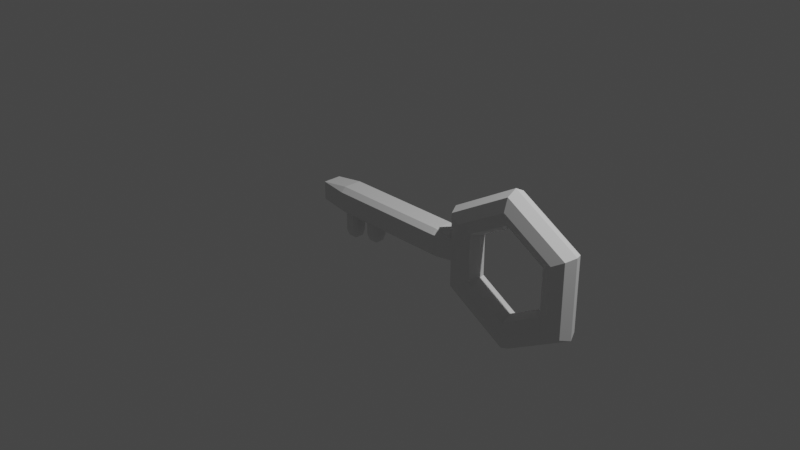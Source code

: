 # Source: key.blend  (saved by Blender 3.0.42; exported with 4.5.12 LTS)
import bpy
from mathutils import Matrix  # noqa: F401  (used for matrix-valued properties, if any)

bpy.ops.wm.read_factory_settings(use_empty=True)
scene = bpy.context.scene
scene.name = 'Scene'

# ---- collections
col_collection = bpy.data.collections.new('Collection'); scene.collection.children.link(col_collection)

# ---- materials (node trees are filled in below, after node groups)
mat_material = bpy.data.materials.new('Material')
mat_material.alpha_threshold = 0.0
mat_material.use_transparent_shadow = False
mat_material.line_color = (0.0, 0.0, 0.0, 1.0)
mat_material_001 = bpy.data.materials.new('Material.001')
mat_material_001.alpha_threshold = 0.0
mat_material_001.use_transparent_shadow = False
mat_material_001.line_color = (0.0, 0.0, 0.0, 1.0)

# ---- material node trees
mat_material.use_nodes = True; mat_material.node_tree.nodes.clear()
_N = mat_material.node_tree.nodes; _L = mat_material.node_tree.links
n0 = _N.new('ShaderNodeOutputMaterial'); n0.name = 'Material Output'; n0.location = (300, 300)
n1 = _N.new('ShaderNodeBsdfPrincipled'); n1.name = 'Principled BSDF'; n1.location = (10, 300)
n1.distribution = 'GGX'
n1.subsurface_method = 'RANDOM_WALK_SKIN'
n1.inputs[2].default_value = 0.4
n1.inputs[3].default_value = 1.45
n1.inputs[27].default_value = (0.0, 0.0, 0.0, 1.0)
n1.inputs[28].default_value = 1.0
_L.new(n1.outputs[0], n0.inputs[0])
n0.is_active_output = True
mat_material_001.use_nodes = True; mat_material_001.node_tree.nodes.clear()
_N = mat_material_001.node_tree.nodes; _L = mat_material_001.node_tree.links
n0 = _N.new('ShaderNodeOutputMaterial'); n0.name = 'Material Output'; n0.location = (300, 300)
n1 = _N.new('ShaderNodeBsdfPrincipled'); n1.name = 'Principled BSDF'; n1.location = (10, 300)
n1.distribution = 'GGX'
n1.subsurface_method = 'RANDOM_WALK_SKIN'
n1.inputs[2].default_value = 0.4
n1.inputs[3].default_value = 1.45
n1.inputs[27].default_value = (0.0, 0.0, 0.0, 1.0)
n1.inputs[28].default_value = 1.0
_L.new(n1.outputs[0], n0.inputs[0])
n0.is_active_output = True

# ---- world
world_world = bpy.data.worlds.new('World'); scene.world = world_world
world_world.use_nodes = True; world_world.node_tree.nodes.clear()
_N = world_world.node_tree.nodes; _L = world_world.node_tree.links
n0 = _N.new('ShaderNodeOutputWorld'); n0.name = 'World Output'; n0.location = (300, 300)
n1 = _N.new('ShaderNodeBackground'); n1.name = 'Background'; n1.location = (10, 300)
n1.inputs[0].default_value = (0.05088, 0.05088, 0.05088, 1.0)
_L.new(n1.outputs[0], n0.inputs[0])
n0.is_active_output = True
world_world.color = (0.05088, 0.05088, 0.05088)
world_world.use_sun_shadow = False
world_world.sun_shadow_jitter_overblur = 0.0

# ---- cameras
cam_camera = bpy.data.cameras.new('Camera')
cam_camera.clip_end = 100.0
cam_camera.ortho_scale = 7.314

# ---- lights
light_light = bpy.data.lights.new('Light', 'POINT')
light_light.transmission_factor = 0.0
light_light.energy = 1000.0
light_light.shadow_soft_size = 0.1
light_light.shadow_maximum_resolution = 0.006
light_light.use_absolute_resolution = True

# ---- meshes
me_cube = bpy.data.meshes.new('Cube')
me_cube.from_pydata([(1.0, 1.0, 1.0), (1.0, 1.0, -1.0), (1.0, -1.0, 1.0), (1.0, -1.0, -1.0), (-1.0, 1.0, 1.0), (-1.0, 1.0, -1.0), (-1.0, -1.0, 1.0), (-1.0, -1.0, -1.0)], [], [(0, 4, 6, 2), (3, 2, 6, 7), (7, 6, 4, 5), (5, 1, 3, 7), (1, 0, 2, 3), (5, 4, 0, 1)])
_uv = me_cube.uv_layers.new(name='UVMap')
_uv.uv.foreach_set('vector', [0.625, 0.5, 0.875, 0.5, 0.875, 0.75, 0.625, 0.75, 0.375, 0.75, 0.625, 0.75, 0.625, 1.0, 0.375, 1.0, 0.375, 0.0, 0.625, 0.0, 0.625, 0.25, 0.375, 0.25, 0.125, 0.5, 0.375, 0.5, 0.375, 0.75, 0.125, 0.75, 0.375, 0.5, 0.625, 0.5, 0.625, 0.75, 0.375, 0.75, 0.375, 0.25, 0.625, 0.25, 0.625, 0.5, 0.375, 0.5])
me_cube.materials.append(mat_material)
me_cube.use_remesh_preserve_volume = False
me_cube.use_remesh_preserve_attributes = False
me_cube.use_mirror_vertex_groups = False
me_cube.update()
me_torus = bpy.data.meshes.new('Torus')
me_torus.from_pydata([(0.65, 0.0, 0.0), (0.6061, 0.0, 0.1061), (0.5, 0.0, 0.15), (0.3939, 0.0, 0.1061), (0.35, 0.0, 1.837e-17), (0.3939, 0.0, -0.1061), (0.5, 0.0, -0.15), (0.6061, 0.0, -0.1061), (0.325, 0.5629, 0.0), (0.303, 0.5249, 0.1061), (0.25, 0.433, 0.15), (0.197, 0.3412, 0.1061), (0.175, 0.3031, 1.837e-17), (0.197, 0.3412, -0.1061), (0.25, 0.433, -0.15), (0.303, 0.5249, -0.1061), (-0.325, 0.5629, 0.0), (-0.303, 0.5249, 0.1061), (-0.25, 0.433, 0.15), (-0.197, 0.3412, 0.1061), (-0.175, 0.3031, 1.837e-17), (-0.197, 0.3412, -0.1061), (-0.25, 0.433, -0.15), (-0.303, 0.5249, -0.1061), (-0.65, 5.682e-08, 0.0), (-0.6061, 5.298e-08, 0.1061), (-0.5, 4.371e-08, 0.15), (-0.3939, 3.444e-08, 0.1061), (-0.35, 3.06e-08, 1.837e-17), (-0.3939, 3.444e-08, -0.1061), (-0.5, 4.371e-08, -0.15), (-0.6061, 5.298e-08, -0.1061), (-0.325, -0.5629, 0.0), (-0.303, -0.5249, 0.1061), (-0.25, -0.433, 0.15), (-0.197, -0.3412, 0.1061), (-0.175, -0.3031, 1.837e-17), (-0.197, -0.3412, -0.1061), (-0.25, -0.433, -0.15), (-0.303, -0.5249, -0.1061), (0.325, -0.5629, 0.0), (0.303, -0.5249, 0.1061), (0.25, -0.433, 0.15), (0.197, -0.3412, 0.1061), (0.175, -0.3031, 1.837e-17), (0.197, -0.3412, -0.1061), (0.25, -0.433, -0.15), (0.303, -0.5249, -0.1061)], [], [(0, 8, 9, 1), (1, 9, 10, 2), (2, 10, 11, 3), (3, 11, 12, 4), (4, 12, 13, 5), (5, 13, 14, 6), (6, 14, 15, 7), (7, 15, 8, 0), (8, 16, 17, 9), (9, 17, 18, 10), (10, 18, 19, 11), (11, 19, 20, 12), (12, 20, 21, 13), (13, 21, 22, 14), (14, 22, 23, 15), (15, 23, 16, 8), (16, 24, 25, 17), (17, 25, 26, 18), (18, 26, 27, 19), (19, 27, 28, 20), (20, 28, 29, 21), (21, 29, 30, 22), (22, 30, 31, 23), (23, 31, 24, 16), (24, 32, 33, 25), (25, 33, 34, 26), (26, 34, 35, 27), (27, 35, 36, 28), (28, 36, 37, 29), (29, 37, 38, 30), (30, 38, 39, 31), (31, 39, 32, 24), (32, 40, 41, 33), (33, 41, 42, 34), (34, 42, 43, 35), (35, 43, 44, 36), (36, 44, 45, 37), (37, 45, 46, 38), (38, 46, 47, 39), (39, 47, 40, 32), (40, 0, 1, 41), (41, 1, 2, 42), (42, 2, 3, 43), (43, 3, 4, 44), (44, 4, 5, 45), (45, 5, 6, 46), (46, 6, 7, 47), (47, 7, 0, 40)])
_uv = me_torus.uv_layers.new(name='UVMap')
_uv.uv.foreach_set('vector', [0.5, 0.5, 0.6667, 0.5, 0.6667, 0.625, 0.5, 0.625, 0.5, 0.625, 0.6667, 0.625, 0.6667, 0.75, 0.5, 0.75, 0.5, 0.75, 0.6667, 0.75, 0.6667, 0.875, 0.5, 0.875, 0.5, 0.875, 0.6667, 0.875, 0.6667, 1.0, 0.5, 1.0, 0.5, 0.0, 0.6667, 0.0, 0.6667, 0.125, 0.5, 0.125, 0.5, 0.125, 0.6667, 0.125, 0.6667, 0.25, 0.5, 0.25, 0.5, 0.25, 0.6667, 0.25, 0.6667, 0.375, 0.5, 0.375, 0.5, 0.375, 0.6667, 0.375, 0.6667, 0.5, 0.5, 0.5, 0.6667, 0.5, 0.8333, 0.5, 0.8333, 0.625, 0.6667, 0.625, 0.6667, 0.625, 0.8333, 0.625, 0.8333, 0.75, 0.6667, 0.75, 0.6667, 0.75, 0.8333, 0.75, 0.8333, 0.875, 0.6667, 0.875, 0.6667, 0.875, 0.8333, 0.875, 0.8333, 1.0, 0.6667, 1.0, 0.6667, 0.0, 0.8333, 0.0, 0.8333, 0.125, 0.6667, 0.125, 0.6667, 0.125, 0.8333, 0.125, 0.8333, 0.25, 0.6667, 0.25, 0.6667, 0.25, 0.8333, 0.25, 0.8333, 0.375, 0.6667, 0.375, 0.6667, 0.375, 0.8333, 0.375, 0.8333, 0.5, 0.6667, 0.5, 0.8333, 0.5, 1.0, 0.5, 1.0, 0.625, 0.8333, 0.625, 0.8333, 0.625, 1.0, 0.625, 1.0, 0.75, 0.8333, 0.75, 0.8333, 0.75, 1.0, 0.75, 1.0, 0.875, 0.8333, 0.875, 0.8333, 0.875, 1.0, 0.875, 1.0, 1.0, 0.8333, 1.0, 0.8333, 0.0, 1.0, 0.0, 1.0, 0.125, 0.8333, 0.125, 0.8333, 0.125, 1.0, 0.125, 1.0, 0.25, 0.8333, 0.25, 0.8333, 0.25, 1.0, 0.25, 1.0, 0.375, 0.8333, 0.375, 0.8333, 0.375, 1.0, 0.375, 1.0, 0.5, 0.8333, 0.5, -1.11e-16, 0.5, 0.1667, 0.5, 0.1667, 0.625, -1.11e-16, 0.625, -1.11e-16, 0.625, 0.1667, 0.625, 0.1667, 0.75, -1.11e-16, 0.75, -1.11e-16, 0.75, 0.1667, 0.75, 0.1667, 0.875, -1.11e-16, 0.875, -1.11e-16, 0.875, 0.1667, 0.875, 0.1667, 1.0, -1.11e-16, 1.0, -1.11e-16, 0.0, 0.1667, 0.0, 0.1667, 0.125, -1.11e-16, 0.125, -1.11e-16, 0.125, 0.1667, 0.125, 0.1667, 0.25, -1.11e-16, 0.25, -1.11e-16, 0.25, 0.1667, 0.25, 0.1667, 0.375, -1.11e-16, 0.375, -1.11e-16, 0.375, 0.1667, 0.375, 0.1667, 0.5, -1.11e-16, 0.5, 0.1667, 0.5, 0.3333, 0.5, 0.3333, 0.625, 0.1667, 0.625, 0.1667, 0.625, 0.3333, 0.625, 0.3333, 0.75, 0.1667, 0.75, 0.1667, 0.75, 0.3333, 0.75, 0.3333, 0.875, 0.1667, 0.875, 0.1667, 0.875, 0.3333, 0.875, 0.3333, 1.0, 0.1667, 1.0, 0.1667, 0.0, 0.3333, 0.0, 0.3333, 0.125, 0.1667, 0.125, 0.1667, 0.125, 0.3333, 0.125, 0.3333, 0.25, 0.1667, 0.25, 0.1667, 0.25, 0.3333, 0.25, 0.3333, 0.375, 0.1667, 0.375, 0.1667, 0.375, 0.3333, 0.375, 0.3333, 0.5, 0.1667, 0.5, 0.3333, 0.5, 0.5, 0.5, 0.5, 0.625, 0.3333, 0.625, 0.3333, 0.625, 0.5, 0.625, 0.5, 0.75, 0.3333, 0.75, 0.3333, 0.75, 0.5, 0.75, 0.5, 0.875, 0.3333, 0.875, 0.3333, 0.875, 0.5, 0.875, 0.5, 1.0, 0.3333, 1.0, 0.3333, 0.0, 0.5, 0.0, 0.5, 0.125, 0.3333, 0.125, 0.3333, 0.125, 0.5, 0.125, 0.5, 0.25, 0.3333, 0.25, 0.3333, 0.25, 0.5, 0.25, 0.5, 0.375, 0.3333, 0.375, 0.3333, 0.375, 0.5, 0.375, 0.5, 0.5, 0.3333, 0.5])
me_torus.use_remesh_fix_poles = True
me_torus.use_remesh_preserve_attributes = False
me_torus.update()
me_cube_002 = bpy.data.meshes.new('Cube.002')
me_cube_002.from_pydata([(-0.5504, -0.4899, -1.0), (-0.5504, -0.4899, -4.378), (-0.5504, 0.6368, -1.0), (-0.5504, 0.6368, -4.378), (-0.7194, -0.4899, -1.0), (-0.7194, -0.4899, -4.378), (-0.7194, 0.6368, -1.0), (-0.7194, 0.6368, -4.378)], [], [(0, 1, 3, 2), (2, 3, 7, 6), (6, 7, 5, 4), (4, 5, 1, 0), (2, 6, 4, 0), (7, 3, 1, 5)])
_uv = me_cube_002.uv_layers.new(name='UVMap')
_uv.uv.foreach_set('vector', [0.375, 0.0, 0.625, 0.0, 0.625, 0.25, 0.375, 0.25, 0.375, 0.25, 0.625, 0.25, 0.625, 0.5, 0.375, 0.5, 0.375, 0.5, 0.625, 0.5, 0.625, 0.75, 0.375, 0.75, 0.375, 0.75, 0.625, 0.75, 0.625, 1.0, 0.375, 1.0, 0.125, 0.5, 0.375, 0.5, 0.375, 0.75, 0.125, 0.75, 0.625, 0.5, 0.875, 0.5, 0.875, 0.75, 0.625, 0.75])
me_cube_002.materials.append(mat_material)
me_cube_002.use_remesh_preserve_volume = False
me_cube_002.use_remesh_preserve_attributes = False
me_cube_002.use_mirror_vertex_groups = False
me_cube_002.update()
me_cube_003 = bpy.data.meshes.new('Cube.003')
me_cube_003.from_pydata([(-0.5504, -0.4899, -1.0), (-0.5504, -0.4899, -4.378), (-0.5504, 0.6368, -1.0), (-0.5504, 0.6368, -4.378), (-0.7194, -0.4899, -1.0), (-0.7194, -0.4899, -4.378), (-0.7194, 0.6368, -1.0), (-0.7194, 0.6368, -4.378)], [], [(0, 1, 3, 2), (2, 3, 7, 6), (6, 7, 5, 4), (4, 5, 1, 0), (2, 6, 4, 0), (7, 3, 1, 5)])
_uv = me_cube_003.uv_layers.new(name='UVMap')
_uv.uv.foreach_set('vector', [0.375, 0.0, 0.625, 0.0, 0.625, 0.25, 0.375, 0.25, 0.375, 0.25, 0.625, 0.25, 0.625, 0.5, 0.375, 0.5, 0.375, 0.5, 0.625, 0.5, 0.625, 0.75, 0.375, 0.75, 0.375, 0.75, 0.625, 0.75, 0.625, 1.0, 0.375, 1.0, 0.125, 0.5, 0.375, 0.5, 0.375, 0.75, 0.125, 0.75, 0.625, 0.5, 0.875, 0.5, 0.875, 0.75, 0.625, 0.75])
me_cube_003.materials.append(mat_material_001)
me_cube_003.use_remesh_preserve_volume = False
me_cube_003.use_remesh_preserve_attributes = False
me_cube_003.use_mirror_vertex_groups = False
me_cube_003.update()

# ---- objects
ob_cube = bpy.data.objects.new('Cube', me_cube)
ob_light = bpy.data.objects.new('Light', light_light)
ob_camera = bpy.data.objects.new('Camera', cam_camera)
ob_torus = bpy.data.objects.new('Torus', me_torus)
ob_cube_001 = bpy.data.objects.new('Cube.001', me_cube_002)
ob_cube_002 = bpy.data.objects.new('Cube.002', me_cube_003)

# ---- transforms, parenting, visibility, modifiers, constraints
ob_cube.location = (-0.04686, 0.0, 0.0)
ob_cube.scale = (1.0, 0.15, 0.15)
ob_cube.lock_rotations_4d = False
ob_cube.empty_display_type = 'ARROWS'
ob_cube.lineart.crease_threshold = 0.0
_m = ob_cube.modifiers.new('Bevel', 'BEVEL')
_m.width = 0.4681
_m.width_pct = 0.4681
_m.limit_method = 'NONE'
_m.angle_limit = 1.225
_m.offset_type = 'WIDTH'
ob_light.location = (4.076, 1.005, 5.904)
ob_light.rotation_euler = (0.6503, 0.05522, 1.866)
ob_light.lock_rotations_4d = False
ob_light.empty_display_type = 'ARROWS'
ob_light.color = (0.0, 0.0, 0.0, 0.0)
ob_light.lineart.crease_threshold = 0.0
ob_camera.location = (7.359, -6.926, 4.958)
ob_camera.rotation_euler = (1.109, 0.0, 0.8149)
ob_camera.lock_rotations_4d = False
ob_camera.empty_display_type = 'ARROWS'
ob_camera.color = (0.0, 0.0, 0.0, 0.0)
ob_camera.display_type = 'WIRE'
ob_camera.lineart.crease_threshold = 0.0
ob_torus.location = (1.518, 0.0, 0.0)
ob_torus.rotation_euler = (1.571, 0.5236, 0.0)
ob_torus.scale = (1.3, 1.3, 1.0)
_m = ob_torus.modifiers.new('Bevel', 'BEVEL')
_m.width = 0.0
_m.width_pct = 0.0
ob_cube_001.location = (-0.04686, 0.0, 0.04587)
ob_cube_001.scale = (1.0, 0.15, 0.11)
ob_cube_001.lock_rotations_4d = False
ob_cube_001.empty_display_type = 'ARROWS'
ob_cube_001.lineart.crease_threshold = 0.0
_m = ob_cube_001.modifiers.new('Bevel', 'BEVEL')
_m.width = 20.65
_m.width_pct = 20.65
_m.offset_type = 'PERCENT'
ob_cube_002.location = (0.2759, 0.0, 0.1055)
ob_cube_002.scale = (1.0, 0.15, 0.11)
ob_cube_002.lock_rotations_4d = False
ob_cube_002.empty_display_type = 'ARROWS'
ob_cube_002.lineart.crease_threshold = 0.0
_m = ob_cube_002.modifiers.new('Bevel', 'BEVEL')
_m.width = 20.65
_m.width_pct = 20.65
_m.offset_type = 'PERCENT'

# ---- collection membership
col_collection.objects.link(ob_cube)
col_collection.objects.link(ob_light)
col_collection.objects.link(ob_camera)
col_collection.objects.link(ob_torus)
col_collection.objects.link(ob_cube_001)
col_collection.objects.link(ob_cube_002)

# ---- scene / render settings (as saved in the file)
scene.camera = ob_camera
scene.frame_start = 1; scene.frame_end = 250; scene.frame_set(1)
scene.render.engine = 'BLENDER_EEVEE_NEXT'
scene.cycles.sampling_pattern = 'TABULATED_SOBOL'
scene.cycles.use_light_tree = False
scene.view_settings.view_transform = 'Filmic'
bpy.context.view_layer.update()
